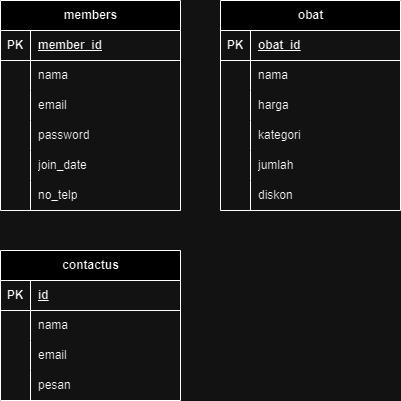

The diagram above was exported from draw.io. Its source (the exported page's mxGraphModel, read from the mxfile embedded in the PNG):
<mxGraphModel dx="1434" dy="796" grid="1" gridSize="10" guides="1" tooltips="1" connect="1" arrows="1" fold="1" page="1" pageScale="1" pageWidth="850" pageHeight="1100" math="0" shadow="0">
  <root>
    <mxCell id="0" />
    <mxCell id="1" parent="0" />
    <mxCell id="zk12EiykWfxWqV88qm80-1" value="members" style="shape=table;startSize=30;container=1;collapsible=1;childLayout=tableLayout;fixedRows=1;rowLines=0;fontStyle=1;align=center;resizeLast=1;html=1;" vertex="1" parent="1">
      <mxGeometry x="180" y="260" width="180" height="210" as="geometry" />
    </mxCell>
    <mxCell id="zk12EiykWfxWqV88qm80-2" value="" style="shape=tableRow;horizontal=0;startSize=0;swimlaneHead=0;swimlaneBody=0;fillColor=none;collapsible=0;dropTarget=0;points=[[0,0.5],[1,0.5]];portConstraint=eastwest;top=0;left=0;right=0;bottom=1;" vertex="1" parent="zk12EiykWfxWqV88qm80-1">
      <mxGeometry y="30" width="180" height="30" as="geometry" />
    </mxCell>
    <mxCell id="zk12EiykWfxWqV88qm80-3" value="PK" style="shape=partialRectangle;connectable=0;fillColor=none;top=0;left=0;bottom=0;right=0;fontStyle=1;overflow=hidden;whiteSpace=wrap;html=1;" vertex="1" parent="zk12EiykWfxWqV88qm80-2">
      <mxGeometry width="30" height="30" as="geometry">
        <mxRectangle width="30" height="30" as="alternateBounds" />
      </mxGeometry>
    </mxCell>
    <mxCell id="zk12EiykWfxWqV88qm80-4" value="member_id" style="shape=partialRectangle;connectable=0;fillColor=none;top=0;left=0;bottom=0;right=0;align=left;spacingLeft=6;fontStyle=5;overflow=hidden;whiteSpace=wrap;html=1;" vertex="1" parent="zk12EiykWfxWqV88qm80-2">
      <mxGeometry x="30" width="150" height="30" as="geometry">
        <mxRectangle width="150" height="30" as="alternateBounds" />
      </mxGeometry>
    </mxCell>
    <mxCell id="zk12EiykWfxWqV88qm80-5" value="" style="shape=tableRow;horizontal=0;startSize=0;swimlaneHead=0;swimlaneBody=0;fillColor=none;collapsible=0;dropTarget=0;points=[[0,0.5],[1,0.5]];portConstraint=eastwest;top=0;left=0;right=0;bottom=0;" vertex="1" parent="zk12EiykWfxWqV88qm80-1">
      <mxGeometry y="60" width="180" height="30" as="geometry" />
    </mxCell>
    <mxCell id="zk12EiykWfxWqV88qm80-6" value="" style="shape=partialRectangle;connectable=0;fillColor=none;top=0;left=0;bottom=0;right=0;editable=1;overflow=hidden;whiteSpace=wrap;html=1;" vertex="1" parent="zk12EiykWfxWqV88qm80-5">
      <mxGeometry width="30" height="30" as="geometry">
        <mxRectangle width="30" height="30" as="alternateBounds" />
      </mxGeometry>
    </mxCell>
    <mxCell id="zk12EiykWfxWqV88qm80-7" value="nama" style="shape=partialRectangle;connectable=0;fillColor=none;top=0;left=0;bottom=0;right=0;align=left;spacingLeft=6;overflow=hidden;whiteSpace=wrap;html=1;" vertex="1" parent="zk12EiykWfxWqV88qm80-5">
      <mxGeometry x="30" width="150" height="30" as="geometry">
        <mxRectangle width="150" height="30" as="alternateBounds" />
      </mxGeometry>
    </mxCell>
    <mxCell id="zk12EiykWfxWqV88qm80-8" value="" style="shape=tableRow;horizontal=0;startSize=0;swimlaneHead=0;swimlaneBody=0;fillColor=none;collapsible=0;dropTarget=0;points=[[0,0.5],[1,0.5]];portConstraint=eastwest;top=0;left=0;right=0;bottom=0;" vertex="1" parent="zk12EiykWfxWqV88qm80-1">
      <mxGeometry y="90" width="180" height="30" as="geometry" />
    </mxCell>
    <mxCell id="zk12EiykWfxWqV88qm80-9" value="" style="shape=partialRectangle;connectable=0;fillColor=none;top=0;left=0;bottom=0;right=0;editable=1;overflow=hidden;whiteSpace=wrap;html=1;" vertex="1" parent="zk12EiykWfxWqV88qm80-8">
      <mxGeometry width="30" height="30" as="geometry">
        <mxRectangle width="30" height="30" as="alternateBounds" />
      </mxGeometry>
    </mxCell>
    <mxCell id="zk12EiykWfxWqV88qm80-10" value="email" style="shape=partialRectangle;connectable=0;fillColor=none;top=0;left=0;bottom=0;right=0;align=left;spacingLeft=6;overflow=hidden;whiteSpace=wrap;html=1;" vertex="1" parent="zk12EiykWfxWqV88qm80-8">
      <mxGeometry x="30" width="150" height="30" as="geometry">
        <mxRectangle width="150" height="30" as="alternateBounds" />
      </mxGeometry>
    </mxCell>
    <mxCell id="zk12EiykWfxWqV88qm80-11" value="" style="shape=tableRow;horizontal=0;startSize=0;swimlaneHead=0;swimlaneBody=0;fillColor=none;collapsible=0;dropTarget=0;points=[[0,0.5],[1,0.5]];portConstraint=eastwest;top=0;left=0;right=0;bottom=0;" vertex="1" parent="zk12EiykWfxWqV88qm80-1">
      <mxGeometry y="120" width="180" height="30" as="geometry" />
    </mxCell>
    <mxCell id="zk12EiykWfxWqV88qm80-12" value="" style="shape=partialRectangle;connectable=0;fillColor=none;top=0;left=0;bottom=0;right=0;editable=1;overflow=hidden;whiteSpace=wrap;html=1;" vertex="1" parent="zk12EiykWfxWqV88qm80-11">
      <mxGeometry width="30" height="30" as="geometry">
        <mxRectangle width="30" height="30" as="alternateBounds" />
      </mxGeometry>
    </mxCell>
    <mxCell id="zk12EiykWfxWqV88qm80-13" value="password" style="shape=partialRectangle;connectable=0;fillColor=none;top=0;left=0;bottom=0;right=0;align=left;spacingLeft=6;overflow=hidden;whiteSpace=wrap;html=1;" vertex="1" parent="zk12EiykWfxWqV88qm80-11">
      <mxGeometry x="30" width="150" height="30" as="geometry">
        <mxRectangle width="150" height="30" as="alternateBounds" />
      </mxGeometry>
    </mxCell>
    <mxCell id="zk12EiykWfxWqV88qm80-14" value="" style="shape=tableRow;horizontal=0;startSize=0;swimlaneHead=0;swimlaneBody=0;fillColor=none;collapsible=0;dropTarget=0;points=[[0,0.5],[1,0.5]];portConstraint=eastwest;top=0;left=0;right=0;bottom=0;" vertex="1" parent="zk12EiykWfxWqV88qm80-1">
      <mxGeometry y="150" width="180" height="30" as="geometry" />
    </mxCell>
    <mxCell id="zk12EiykWfxWqV88qm80-15" value="" style="shape=partialRectangle;connectable=0;fillColor=none;top=0;left=0;bottom=0;right=0;editable=1;overflow=hidden;whiteSpace=wrap;html=1;" vertex="1" parent="zk12EiykWfxWqV88qm80-14">
      <mxGeometry width="30" height="30" as="geometry">
        <mxRectangle width="30" height="30" as="alternateBounds" />
      </mxGeometry>
    </mxCell>
    <mxCell id="zk12EiykWfxWqV88qm80-16" value="join_date" style="shape=partialRectangle;connectable=0;fillColor=none;top=0;left=0;bottom=0;right=0;align=left;spacingLeft=6;overflow=hidden;whiteSpace=wrap;html=1;" vertex="1" parent="zk12EiykWfxWqV88qm80-14">
      <mxGeometry x="30" width="150" height="30" as="geometry">
        <mxRectangle width="150" height="30" as="alternateBounds" />
      </mxGeometry>
    </mxCell>
    <mxCell id="zk12EiykWfxWqV88qm80-17" value="" style="shape=tableRow;horizontal=0;startSize=0;swimlaneHead=0;swimlaneBody=0;fillColor=none;collapsible=0;dropTarget=0;points=[[0,0.5],[1,0.5]];portConstraint=eastwest;top=0;left=0;right=0;bottom=0;" vertex="1" parent="zk12EiykWfxWqV88qm80-1">
      <mxGeometry y="180" width="180" height="30" as="geometry" />
    </mxCell>
    <mxCell id="zk12EiykWfxWqV88qm80-18" value="" style="shape=partialRectangle;connectable=0;fillColor=none;top=0;left=0;bottom=0;right=0;editable=1;overflow=hidden;whiteSpace=wrap;html=1;" vertex="1" parent="zk12EiykWfxWqV88qm80-17">
      <mxGeometry width="30" height="30" as="geometry">
        <mxRectangle width="30" height="30" as="alternateBounds" />
      </mxGeometry>
    </mxCell>
    <mxCell id="zk12EiykWfxWqV88qm80-19" value="no_telp" style="shape=partialRectangle;connectable=0;fillColor=none;top=0;left=0;bottom=0;right=0;align=left;spacingLeft=6;overflow=hidden;whiteSpace=wrap;html=1;" vertex="1" parent="zk12EiykWfxWqV88qm80-17">
      <mxGeometry x="30" width="150" height="30" as="geometry">
        <mxRectangle width="150" height="30" as="alternateBounds" />
      </mxGeometry>
    </mxCell>
    <mxCell id="zk12EiykWfxWqV88qm80-20" value="obat" style="shape=table;startSize=30;container=1;collapsible=1;childLayout=tableLayout;fixedRows=1;rowLines=0;fontStyle=1;align=center;resizeLast=1;html=1;" vertex="1" parent="1">
      <mxGeometry x="400" y="260" width="180" height="210" as="geometry" />
    </mxCell>
    <mxCell id="zk12EiykWfxWqV88qm80-21" value="" style="shape=tableRow;horizontal=0;startSize=0;swimlaneHead=0;swimlaneBody=0;fillColor=none;collapsible=0;dropTarget=0;points=[[0,0.5],[1,0.5]];portConstraint=eastwest;top=0;left=0;right=0;bottom=1;" vertex="1" parent="zk12EiykWfxWqV88qm80-20">
      <mxGeometry y="30" width="180" height="30" as="geometry" />
    </mxCell>
    <mxCell id="zk12EiykWfxWqV88qm80-22" value="PK" style="shape=partialRectangle;connectable=0;fillColor=none;top=0;left=0;bottom=0;right=0;fontStyle=1;overflow=hidden;whiteSpace=wrap;html=1;" vertex="1" parent="zk12EiykWfxWqV88qm80-21">
      <mxGeometry width="30" height="30" as="geometry">
        <mxRectangle width="30" height="30" as="alternateBounds" />
      </mxGeometry>
    </mxCell>
    <mxCell id="zk12EiykWfxWqV88qm80-23" value="obat_id" style="shape=partialRectangle;connectable=0;fillColor=none;top=0;left=0;bottom=0;right=0;align=left;spacingLeft=6;fontStyle=5;overflow=hidden;whiteSpace=wrap;html=1;" vertex="1" parent="zk12EiykWfxWqV88qm80-21">
      <mxGeometry x="30" width="150" height="30" as="geometry">
        <mxRectangle width="150" height="30" as="alternateBounds" />
      </mxGeometry>
    </mxCell>
    <mxCell id="zk12EiykWfxWqV88qm80-24" value="" style="shape=tableRow;horizontal=0;startSize=0;swimlaneHead=0;swimlaneBody=0;fillColor=none;collapsible=0;dropTarget=0;points=[[0,0.5],[1,0.5]];portConstraint=eastwest;top=0;left=0;right=0;bottom=0;" vertex="1" parent="zk12EiykWfxWqV88qm80-20">
      <mxGeometry y="60" width="180" height="30" as="geometry" />
    </mxCell>
    <mxCell id="zk12EiykWfxWqV88qm80-25" value="" style="shape=partialRectangle;connectable=0;fillColor=none;top=0;left=0;bottom=0;right=0;editable=1;overflow=hidden;whiteSpace=wrap;html=1;" vertex="1" parent="zk12EiykWfxWqV88qm80-24">
      <mxGeometry width="30" height="30" as="geometry">
        <mxRectangle width="30" height="30" as="alternateBounds" />
      </mxGeometry>
    </mxCell>
    <mxCell id="zk12EiykWfxWqV88qm80-26" value="nama" style="shape=partialRectangle;connectable=0;fillColor=none;top=0;left=0;bottom=0;right=0;align=left;spacingLeft=6;overflow=hidden;whiteSpace=wrap;html=1;" vertex="1" parent="zk12EiykWfxWqV88qm80-24">
      <mxGeometry x="30" width="150" height="30" as="geometry">
        <mxRectangle width="150" height="30" as="alternateBounds" />
      </mxGeometry>
    </mxCell>
    <mxCell id="zk12EiykWfxWqV88qm80-27" value="" style="shape=tableRow;horizontal=0;startSize=0;swimlaneHead=0;swimlaneBody=0;fillColor=none;collapsible=0;dropTarget=0;points=[[0,0.5],[1,0.5]];portConstraint=eastwest;top=0;left=0;right=0;bottom=0;" vertex="1" parent="zk12EiykWfxWqV88qm80-20">
      <mxGeometry y="90" width="180" height="30" as="geometry" />
    </mxCell>
    <mxCell id="zk12EiykWfxWqV88qm80-28" value="" style="shape=partialRectangle;connectable=0;fillColor=none;top=0;left=0;bottom=0;right=0;editable=1;overflow=hidden;whiteSpace=wrap;html=1;" vertex="1" parent="zk12EiykWfxWqV88qm80-27">
      <mxGeometry width="30" height="30" as="geometry">
        <mxRectangle width="30" height="30" as="alternateBounds" />
      </mxGeometry>
    </mxCell>
    <mxCell id="zk12EiykWfxWqV88qm80-29" value="harga" style="shape=partialRectangle;connectable=0;fillColor=none;top=0;left=0;bottom=0;right=0;align=left;spacingLeft=6;overflow=hidden;whiteSpace=wrap;html=1;" vertex="1" parent="zk12EiykWfxWqV88qm80-27">
      <mxGeometry x="30" width="150" height="30" as="geometry">
        <mxRectangle width="150" height="30" as="alternateBounds" />
      </mxGeometry>
    </mxCell>
    <mxCell id="zk12EiykWfxWqV88qm80-30" value="" style="shape=tableRow;horizontal=0;startSize=0;swimlaneHead=0;swimlaneBody=0;fillColor=none;collapsible=0;dropTarget=0;points=[[0,0.5],[1,0.5]];portConstraint=eastwest;top=0;left=0;right=0;bottom=0;" vertex="1" parent="zk12EiykWfxWqV88qm80-20">
      <mxGeometry y="120" width="180" height="30" as="geometry" />
    </mxCell>
    <mxCell id="zk12EiykWfxWqV88qm80-31" value="" style="shape=partialRectangle;connectable=0;fillColor=none;top=0;left=0;bottom=0;right=0;editable=1;overflow=hidden;whiteSpace=wrap;html=1;" vertex="1" parent="zk12EiykWfxWqV88qm80-30">
      <mxGeometry width="30" height="30" as="geometry">
        <mxRectangle width="30" height="30" as="alternateBounds" />
      </mxGeometry>
    </mxCell>
    <mxCell id="zk12EiykWfxWqV88qm80-32" value="kategori" style="shape=partialRectangle;connectable=0;fillColor=none;top=0;left=0;bottom=0;right=0;align=left;spacingLeft=6;overflow=hidden;whiteSpace=wrap;html=1;" vertex="1" parent="zk12EiykWfxWqV88qm80-30">
      <mxGeometry x="30" width="150" height="30" as="geometry">
        <mxRectangle width="150" height="30" as="alternateBounds" />
      </mxGeometry>
    </mxCell>
    <mxCell id="zk12EiykWfxWqV88qm80-33" value="" style="shape=tableRow;horizontal=0;startSize=0;swimlaneHead=0;swimlaneBody=0;fillColor=none;collapsible=0;dropTarget=0;points=[[0,0.5],[1,0.5]];portConstraint=eastwest;top=0;left=0;right=0;bottom=0;" vertex="1" parent="zk12EiykWfxWqV88qm80-20">
      <mxGeometry y="150" width="180" height="30" as="geometry" />
    </mxCell>
    <mxCell id="zk12EiykWfxWqV88qm80-34" value="" style="shape=partialRectangle;connectable=0;fillColor=none;top=0;left=0;bottom=0;right=0;editable=1;overflow=hidden;whiteSpace=wrap;html=1;" vertex="1" parent="zk12EiykWfxWqV88qm80-33">
      <mxGeometry width="30" height="30" as="geometry">
        <mxRectangle width="30" height="30" as="alternateBounds" />
      </mxGeometry>
    </mxCell>
    <mxCell id="zk12EiykWfxWqV88qm80-35" value="jumlah" style="shape=partialRectangle;connectable=0;fillColor=none;top=0;left=0;bottom=0;right=0;align=left;spacingLeft=6;overflow=hidden;whiteSpace=wrap;html=1;" vertex="1" parent="zk12EiykWfxWqV88qm80-33">
      <mxGeometry x="30" width="150" height="30" as="geometry">
        <mxRectangle width="150" height="30" as="alternateBounds" />
      </mxGeometry>
    </mxCell>
    <mxCell id="zk12EiykWfxWqV88qm80-36" value="" style="shape=tableRow;horizontal=0;startSize=0;swimlaneHead=0;swimlaneBody=0;fillColor=none;collapsible=0;dropTarget=0;points=[[0,0.5],[1,0.5]];portConstraint=eastwest;top=0;left=0;right=0;bottom=0;" vertex="1" parent="zk12EiykWfxWqV88qm80-20">
      <mxGeometry y="180" width="180" height="30" as="geometry" />
    </mxCell>
    <mxCell id="zk12EiykWfxWqV88qm80-37" value="" style="shape=partialRectangle;connectable=0;fillColor=none;top=0;left=0;bottom=0;right=0;editable=1;overflow=hidden;whiteSpace=wrap;html=1;" vertex="1" parent="zk12EiykWfxWqV88qm80-36">
      <mxGeometry width="30" height="30" as="geometry">
        <mxRectangle width="30" height="30" as="alternateBounds" />
      </mxGeometry>
    </mxCell>
    <mxCell id="zk12EiykWfxWqV88qm80-38" value="diskon" style="shape=partialRectangle;connectable=0;fillColor=none;top=0;left=0;bottom=0;right=0;align=left;spacingLeft=6;overflow=hidden;whiteSpace=wrap;html=1;" vertex="1" parent="zk12EiykWfxWqV88qm80-36">
      <mxGeometry x="30" width="150" height="30" as="geometry">
        <mxRectangle width="150" height="30" as="alternateBounds" />
      </mxGeometry>
    </mxCell>
    <mxCell id="zk12EiykWfxWqV88qm80-39" value="contactus" style="shape=table;startSize=30;container=1;collapsible=1;childLayout=tableLayout;fixedRows=1;rowLines=0;fontStyle=1;align=center;resizeLast=1;html=1;" vertex="1" parent="1">
      <mxGeometry x="180" y="510" width="180" height="150" as="geometry" />
    </mxCell>
    <mxCell id="zk12EiykWfxWqV88qm80-40" value="" style="shape=tableRow;horizontal=0;startSize=0;swimlaneHead=0;swimlaneBody=0;fillColor=none;collapsible=0;dropTarget=0;points=[[0,0.5],[1,0.5]];portConstraint=eastwest;top=0;left=0;right=0;bottom=1;" vertex="1" parent="zk12EiykWfxWqV88qm80-39">
      <mxGeometry y="30" width="180" height="30" as="geometry" />
    </mxCell>
    <mxCell id="zk12EiykWfxWqV88qm80-41" value="PK" style="shape=partialRectangle;connectable=0;fillColor=none;top=0;left=0;bottom=0;right=0;fontStyle=1;overflow=hidden;whiteSpace=wrap;html=1;" vertex="1" parent="zk12EiykWfxWqV88qm80-40">
      <mxGeometry width="30" height="30" as="geometry">
        <mxRectangle width="30" height="30" as="alternateBounds" />
      </mxGeometry>
    </mxCell>
    <mxCell id="zk12EiykWfxWqV88qm80-42" value="id" style="shape=partialRectangle;connectable=0;fillColor=none;top=0;left=0;bottom=0;right=0;align=left;spacingLeft=6;fontStyle=5;overflow=hidden;whiteSpace=wrap;html=1;" vertex="1" parent="zk12EiykWfxWqV88qm80-40">
      <mxGeometry x="30" width="150" height="30" as="geometry">
        <mxRectangle width="150" height="30" as="alternateBounds" />
      </mxGeometry>
    </mxCell>
    <mxCell id="zk12EiykWfxWqV88qm80-43" value="" style="shape=tableRow;horizontal=0;startSize=0;swimlaneHead=0;swimlaneBody=0;fillColor=none;collapsible=0;dropTarget=0;points=[[0,0.5],[1,0.5]];portConstraint=eastwest;top=0;left=0;right=0;bottom=0;" vertex="1" parent="zk12EiykWfxWqV88qm80-39">
      <mxGeometry y="60" width="180" height="30" as="geometry" />
    </mxCell>
    <mxCell id="zk12EiykWfxWqV88qm80-44" value="" style="shape=partialRectangle;connectable=0;fillColor=none;top=0;left=0;bottom=0;right=0;editable=1;overflow=hidden;whiteSpace=wrap;html=1;" vertex="1" parent="zk12EiykWfxWqV88qm80-43">
      <mxGeometry width="30" height="30" as="geometry">
        <mxRectangle width="30" height="30" as="alternateBounds" />
      </mxGeometry>
    </mxCell>
    <mxCell id="zk12EiykWfxWqV88qm80-45" value="nama" style="shape=partialRectangle;connectable=0;fillColor=none;top=0;left=0;bottom=0;right=0;align=left;spacingLeft=6;overflow=hidden;whiteSpace=wrap;html=1;" vertex="1" parent="zk12EiykWfxWqV88qm80-43">
      <mxGeometry x="30" width="150" height="30" as="geometry">
        <mxRectangle width="150" height="30" as="alternateBounds" />
      </mxGeometry>
    </mxCell>
    <mxCell id="zk12EiykWfxWqV88qm80-46" value="" style="shape=tableRow;horizontal=0;startSize=0;swimlaneHead=0;swimlaneBody=0;fillColor=none;collapsible=0;dropTarget=0;points=[[0,0.5],[1,0.5]];portConstraint=eastwest;top=0;left=0;right=0;bottom=0;" vertex="1" parent="zk12EiykWfxWqV88qm80-39">
      <mxGeometry y="90" width="180" height="30" as="geometry" />
    </mxCell>
    <mxCell id="zk12EiykWfxWqV88qm80-47" value="" style="shape=partialRectangle;connectable=0;fillColor=none;top=0;left=0;bottom=0;right=0;editable=1;overflow=hidden;whiteSpace=wrap;html=1;" vertex="1" parent="zk12EiykWfxWqV88qm80-46">
      <mxGeometry width="30" height="30" as="geometry">
        <mxRectangle width="30" height="30" as="alternateBounds" />
      </mxGeometry>
    </mxCell>
    <mxCell id="zk12EiykWfxWqV88qm80-48" value="email" style="shape=partialRectangle;connectable=0;fillColor=none;top=0;left=0;bottom=0;right=0;align=left;spacingLeft=6;overflow=hidden;whiteSpace=wrap;html=1;" vertex="1" parent="zk12EiykWfxWqV88qm80-46">
      <mxGeometry x="30" width="150" height="30" as="geometry">
        <mxRectangle width="150" height="30" as="alternateBounds" />
      </mxGeometry>
    </mxCell>
    <mxCell id="zk12EiykWfxWqV88qm80-49" value="" style="shape=tableRow;horizontal=0;startSize=0;swimlaneHead=0;swimlaneBody=0;fillColor=none;collapsible=0;dropTarget=0;points=[[0,0.5],[1,0.5]];portConstraint=eastwest;top=0;left=0;right=0;bottom=0;" vertex="1" parent="zk12EiykWfxWqV88qm80-39">
      <mxGeometry y="120" width="180" height="30" as="geometry" />
    </mxCell>
    <mxCell id="zk12EiykWfxWqV88qm80-50" value="" style="shape=partialRectangle;connectable=0;fillColor=none;top=0;left=0;bottom=0;right=0;editable=1;overflow=hidden;whiteSpace=wrap;html=1;" vertex="1" parent="zk12EiykWfxWqV88qm80-49">
      <mxGeometry width="30" height="30" as="geometry">
        <mxRectangle width="30" height="30" as="alternateBounds" />
      </mxGeometry>
    </mxCell>
    <mxCell id="zk12EiykWfxWqV88qm80-51" value="pesan" style="shape=partialRectangle;connectable=0;fillColor=none;top=0;left=0;bottom=0;right=0;align=left;spacingLeft=6;overflow=hidden;whiteSpace=wrap;html=1;" vertex="1" parent="zk12EiykWfxWqV88qm80-49">
      <mxGeometry x="30" width="150" height="30" as="geometry">
        <mxRectangle width="150" height="30" as="alternateBounds" />
      </mxGeometry>
    </mxCell>
  </root>
</mxGraphModel>